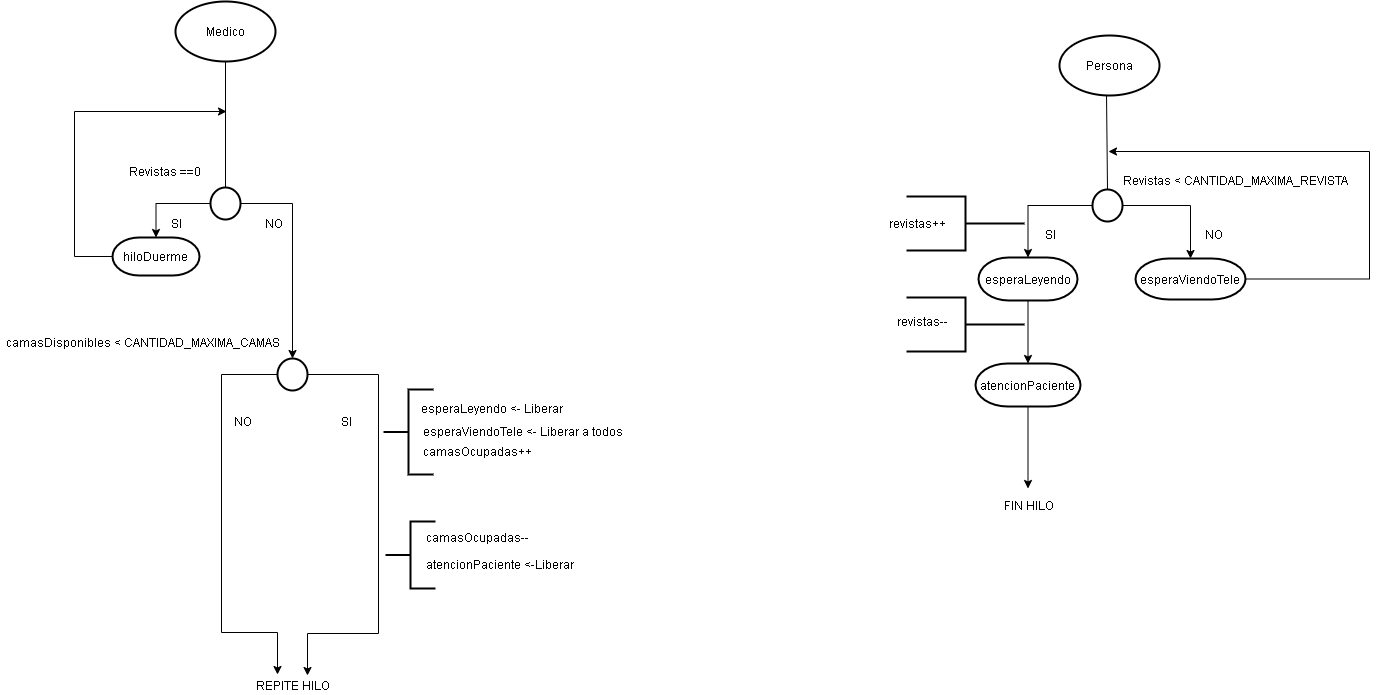

The diagram above was exported from draw.io. Its source (the exported page's mxGraphModel, read from the mxfile embedded in the PNG):
<mxGraphModel dx="1108" dy="544" grid="0" gridSize="10" guides="1" tooltips="1" connect="1" arrows="1" fold="1" page="1" pageScale="1" pageWidth="827" pageHeight="1169" math="0" shadow="0">
  <root>
    <mxCell id="0" />
    <mxCell id="1" parent="0" />
    <mxCell id="4EXd-aZQMXsXui0e0bat-5" value="" style="endArrow=none;html=1;entryX=0.5;entryY=0;entryDx=0;entryDy=0;entryPerimeter=0;" edge="1" parent="1" target="4EXd-aZQMXsXui0e0bat-6">
      <mxGeometry width="50" height="50" relative="1" as="geometry">
        <mxPoint x="1116" y="157" as="sourcePoint" />
        <mxPoint x="1116" y="314" as="targetPoint" />
      </mxGeometry>
    </mxCell>
    <mxCell id="4EXd-aZQMXsXui0e0bat-24" style="edgeStyle=orthogonalEdgeStyle;rounded=0;orthogonalLoop=1;jettySize=auto;html=1;entryX=0.5;entryY=0;entryDx=0;entryDy=0;entryPerimeter=0;" edge="1" parent="1" source="4EXd-aZQMXsXui0e0bat-6" target="4EXd-aZQMXsXui0e0bat-28">
      <mxGeometry relative="1" as="geometry">
        <mxPoint x="1038.5" y="386.83333333333337" as="targetPoint" />
      </mxGeometry>
    </mxCell>
    <mxCell id="4EXd-aZQMXsXui0e0bat-25" style="edgeStyle=orthogonalEdgeStyle;rounded=0;orthogonalLoop=1;jettySize=auto;html=1;entryX=0.5;entryY=0;entryDx=0;entryDy=0;entryPerimeter=0;" edge="1" parent="1" source="4EXd-aZQMXsXui0e0bat-6" target="4EXd-aZQMXsXui0e0bat-29">
      <mxGeometry relative="1" as="geometry">
        <mxPoint x="1200.1666666666667" y="384.33333333333337" as="targetPoint" />
      </mxGeometry>
    </mxCell>
    <mxCell id="4EXd-aZQMXsXui0e0bat-6" value="" style="strokeWidth=2;html=1;shape=mxgraph.flowchart.start_2;whiteSpace=wrap;" vertex="1" parent="1">
      <mxGeometry x="1102" y="253" width="30" height="32" as="geometry" />
    </mxCell>
    <mxCell id="4EXd-aZQMXsXui0e0bat-15" value="Persona" style="strokeWidth=2;html=1;shape=mxgraph.flowchart.start_1;whiteSpace=wrap;" vertex="1" parent="1">
      <mxGeometry x="1069" y="99" width="100" height="60" as="geometry" />
    </mxCell>
    <mxCell id="4EXd-aZQMXsXui0e0bat-23" value="Revistas &amp;lt; CANTIDAD_MAXIMA_REVISTA" style="text;html=1;align=center;verticalAlign=middle;resizable=0;points=[];autosize=1;" vertex="1" parent="1">
      <mxGeometry x="1127" y="235" width="235" height="18" as="geometry" />
    </mxCell>
    <mxCell id="4EXd-aZQMXsXui0e0bat-26" value="SI" style="text;html=1;align=center;verticalAlign=middle;resizable=0;points=[];autosize=1;" vertex="1" parent="1">
      <mxGeometry x="1049" y="289" width="21" height="18" as="geometry" />
    </mxCell>
    <mxCell id="4EXd-aZQMXsXui0e0bat-27" value="NO" style="text;html=1;align=center;verticalAlign=middle;resizable=0;points=[];autosize=1;" vertex="1" parent="1">
      <mxGeometry x="1209" y="289" width="28" height="18" as="geometry" />
    </mxCell>
    <mxCell id="4EXd-aZQMXsXui0e0bat-62" style="edgeStyle=orthogonalEdgeStyle;rounded=0;orthogonalLoop=1;jettySize=auto;html=1;entryX=0.5;entryY=0;entryDx=0;entryDy=0;entryPerimeter=0;" edge="1" parent="1" source="4EXd-aZQMXsXui0e0bat-28" target="4EXd-aZQMXsXui0e0bat-61">
      <mxGeometry relative="1" as="geometry" />
    </mxCell>
    <mxCell id="4EXd-aZQMXsXui0e0bat-28" value="esperaLeyendo" style="strokeWidth=2;html=1;shape=mxgraph.flowchart.terminator;whiteSpace=wrap;" vertex="1" parent="1">
      <mxGeometry x="988" y="321" width="99" height="43" as="geometry" />
    </mxCell>
    <mxCell id="4EXd-aZQMXsXui0e0bat-43" style="edgeStyle=orthogonalEdgeStyle;rounded=0;orthogonalLoop=1;jettySize=auto;html=1;" edge="1" parent="1" source="4EXd-aZQMXsXui0e0bat-29">
      <mxGeometry relative="1" as="geometry">
        <mxPoint x="1118" y="215" as="targetPoint" />
        <Array as="points">
          <mxPoint x="1379" y="343" />
          <mxPoint x="1379" y="215" />
          <mxPoint x="1118" y="215" />
        </Array>
      </mxGeometry>
    </mxCell>
    <mxCell id="4EXd-aZQMXsXui0e0bat-29" value="esperaViendoTele" style="strokeWidth=2;html=1;shape=mxgraph.flowchart.terminator;whiteSpace=wrap;" vertex="1" parent="1">
      <mxGeometry x="1145" y="322" width="110" height="41" as="geometry" />
    </mxCell>
    <mxCell id="4EXd-aZQMXsXui0e0bat-31" value="" style="endArrow=none;html=1;exitX=0.5;exitY=1;exitDx=0;exitDy=0;exitPerimeter=0;" edge="1" source="4EXd-aZQMXsXui0e0bat-34" target="4EXd-aZQMXsXui0e0bat-35" parent="1">
      <mxGeometry width="50" height="50" relative="1" as="geometry">
        <mxPoint x="235" y="124" as="sourcePoint" />
        <mxPoint x="235" y="264" as="targetPoint" />
      </mxGeometry>
    </mxCell>
    <mxCell id="4EXd-aZQMXsXui0e0bat-32" value="Text" style="edgeLabel;html=1;align=center;verticalAlign=middle;resizable=0;points=[];" vertex="1" connectable="0" parent="4EXd-aZQMXsXui0e0bat-31">
      <mxGeometry x="-0.3307" y="2" relative="1" as="geometry">
        <mxPoint x="-17" y="-72.83" as="offset" />
      </mxGeometry>
    </mxCell>
    <mxCell id="4EXd-aZQMXsXui0e0bat-33" value="Revistas ==0" style="text;html=1;align=center;verticalAlign=middle;resizable=0;points=[];autosize=1;" vertex="1" parent="1">
      <mxGeometry x="133" y="226" width="82" height="18" as="geometry" />
    </mxCell>
    <mxCell id="4EXd-aZQMXsXui0e0bat-34" value="Medico" style="strokeWidth=2;html=1;shape=mxgraph.flowchart.start_1;whiteSpace=wrap;" vertex="1" parent="1">
      <mxGeometry x="185" y="65" width="100" height="60" as="geometry" />
    </mxCell>
    <mxCell id="4EXd-aZQMXsXui0e0bat-36" style="edgeStyle=orthogonalEdgeStyle;rounded=0;orthogonalLoop=1;jettySize=auto;html=1;entryX=0.5;entryY=0;entryDx=0;entryDy=0;entryPerimeter=0;" edge="1" parent="1" source="4EXd-aZQMXsXui0e0bat-35" target="4EXd-aZQMXsXui0e0bat-49">
      <mxGeometry relative="1" as="geometry">
        <mxPoint x="304" y="427" as="targetPoint" />
      </mxGeometry>
    </mxCell>
    <mxCell id="4EXd-aZQMXsXui0e0bat-37" style="edgeStyle=orthogonalEdgeStyle;rounded=0;orthogonalLoop=1;jettySize=auto;html=1;" edge="1" parent="1" source="4EXd-aZQMXsXui0e0bat-35" target="4EXd-aZQMXsXui0e0bat-38">
      <mxGeometry relative="1" as="geometry">
        <mxPoint x="170.33333333333348" y="361.16666666666674" as="targetPoint" />
      </mxGeometry>
    </mxCell>
    <mxCell id="4EXd-aZQMXsXui0e0bat-35" value="" style="strokeWidth=2;html=1;shape=mxgraph.flowchart.start_2;whiteSpace=wrap;" vertex="1" parent="1">
      <mxGeometry x="220" y="251" width="30" height="32" as="geometry" />
    </mxCell>
    <mxCell id="4EXd-aZQMXsXui0e0bat-42" style="edgeStyle=orthogonalEdgeStyle;rounded=0;orthogonalLoop=1;jettySize=auto;html=1;" edge="1" parent="1" source="4EXd-aZQMXsXui0e0bat-38">
      <mxGeometry relative="1" as="geometry">
        <mxPoint x="236" y="175" as="targetPoint" />
        <Array as="points">
          <mxPoint x="84" y="320" />
          <mxPoint x="84" y="175" />
        </Array>
      </mxGeometry>
    </mxCell>
    <mxCell id="4EXd-aZQMXsXui0e0bat-38" value="hiloDuerme" style="strokeWidth=2;html=1;shape=mxgraph.flowchart.terminator;whiteSpace=wrap;" vertex="1" parent="1">
      <mxGeometry x="122" y="301" width="87" height="38" as="geometry" />
    </mxCell>
    <mxCell id="4EXd-aZQMXsXui0e0bat-40" value="SI" style="text;html=1;align=center;verticalAlign=middle;resizable=0;points=[];autosize=1;" vertex="1" parent="1">
      <mxGeometry x="175" y="278" width="21" height="18" as="geometry" />
    </mxCell>
    <mxCell id="4EXd-aZQMXsXui0e0bat-41" value="NO" style="text;html=1;align=center;verticalAlign=middle;resizable=0;points=[];autosize=1;" vertex="1" parent="1">
      <mxGeometry x="269" y="278" width="28" height="18" as="geometry" />
    </mxCell>
    <mxCell id="4EXd-aZQMXsXui0e0bat-48" value="" style="group" vertex="1" connectable="0" parent="1">
      <mxGeometry x="393" y="453" width="244" height="100" as="geometry" />
    </mxCell>
    <mxCell id="4EXd-aZQMXsXui0e0bat-44" value="" style="strokeWidth=2;html=1;shape=mxgraph.flowchart.annotation_2;align=left;labelPosition=right;pointerEvents=1;" vertex="1" parent="4EXd-aZQMXsXui0e0bat-48">
      <mxGeometry width="50" height="85" as="geometry" />
    </mxCell>
    <mxCell id="4EXd-aZQMXsXui0e0bat-45" value="esperaLeyendo &amp;lt;- Liberar" style="text;html=1;align=center;verticalAlign=middle;resizable=0;points=[];autosize=1;" vertex="1" parent="4EXd-aZQMXsXui0e0bat-48">
      <mxGeometry x="32" y="10" width="152" height="18" as="geometry" />
    </mxCell>
    <mxCell id="4EXd-aZQMXsXui0e0bat-46" value="esperaViendoTele &amp;lt;- Liberar a todos" style="text;html=1;align=center;verticalAlign=middle;resizable=0;points=[];autosize=1;" vertex="1" parent="4EXd-aZQMXsXui0e0bat-48">
      <mxGeometry x="34" y="33" width="210" height="18" as="geometry" />
    </mxCell>
    <mxCell id="4EXd-aZQMXsXui0e0bat-47" value="camasOcupadas++" style="text;html=1;align=center;verticalAlign=middle;resizable=0;points=[];autosize=1;" vertex="1" parent="4EXd-aZQMXsXui0e0bat-48">
      <mxGeometry x="34" y="53" width="119" height="18" as="geometry" />
    </mxCell>
    <mxCell id="4EXd-aZQMXsXui0e0bat-52" style="edgeStyle=orthogonalEdgeStyle;rounded=0;orthogonalLoop=1;jettySize=auto;html=1;" edge="1" parent="1" source="4EXd-aZQMXsXui0e0bat-49">
      <mxGeometry relative="1" as="geometry">
        <mxPoint x="317" y="739" as="targetPoint" />
        <Array as="points">
          <mxPoint x="388" y="438" />
          <mxPoint x="388" y="697" />
        </Array>
      </mxGeometry>
    </mxCell>
    <mxCell id="4EXd-aZQMXsXui0e0bat-65" style="edgeStyle=orthogonalEdgeStyle;rounded=0;orthogonalLoop=1;jettySize=auto;html=1;" edge="1" parent="1" source="4EXd-aZQMXsXui0e0bat-49">
      <mxGeometry relative="1" as="geometry">
        <mxPoint x="287" y="738" as="targetPoint" />
        <Array as="points">
          <mxPoint x="231" y="438" />
          <mxPoint x="231" y="696" />
        </Array>
      </mxGeometry>
    </mxCell>
    <mxCell id="4EXd-aZQMXsXui0e0bat-49" value="" style="strokeWidth=2;html=1;shape=mxgraph.flowchart.start_2;whiteSpace=wrap;" vertex="1" parent="1">
      <mxGeometry x="287" y="422" width="30" height="32" as="geometry" />
    </mxCell>
    <mxCell id="4EXd-aZQMXsXui0e0bat-50" value="camasDisponibles &amp;lt; CANTIDAD_MAXIMA_CAMAS" style="text;html=1;align=center;verticalAlign=middle;resizable=0;points=[];autosize=1;" vertex="1" parent="1">
      <mxGeometry x="10" y="397" width="284" height="18" as="geometry" />
    </mxCell>
    <mxCell id="4EXd-aZQMXsXui0e0bat-51" value="SI&lt;br&gt;" style="text;html=1;align=center;verticalAlign=middle;resizable=0;points=[];autosize=1;" vertex="1" parent="1">
      <mxGeometry x="345" y="476" width="21" height="18" as="geometry" />
    </mxCell>
    <mxCell id="4EXd-aZQMXsXui0e0bat-55" value="" style="group" vertex="1" connectable="0" parent="1">
      <mxGeometry x="395" y="585" width="244" height="68" as="geometry" />
    </mxCell>
    <mxCell id="4EXd-aZQMXsXui0e0bat-56" value="" style="strokeWidth=2;html=1;shape=mxgraph.flowchart.annotation_2;align=left;labelPosition=right;pointerEvents=1;" vertex="1" parent="4EXd-aZQMXsXui0e0bat-55">
      <mxGeometry width="50" height="67" as="geometry" />
    </mxCell>
    <mxCell id="4EXd-aZQMXsXui0e0bat-59" value="camasOcupadas--" style="text;html=1;align=center;verticalAlign=middle;resizable=0;points=[];autosize=1;" vertex="1" parent="4EXd-aZQMXsXui0e0bat-55">
      <mxGeometry x="35" y="7.37" width="113" height="18" as="geometry" />
    </mxCell>
    <mxCell id="4EXd-aZQMXsXui0e0bat-60" value="atencionPaciente &amp;lt;-Liberar" style="text;html=1;align=center;verticalAlign=middle;resizable=0;points=[];autosize=1;" vertex="1" parent="4EXd-aZQMXsXui0e0bat-55">
      <mxGeometry x="35" y="34" width="158" height="18" as="geometry" />
    </mxCell>
    <mxCell id="4EXd-aZQMXsXui0e0bat-63" style="edgeStyle=orthogonalEdgeStyle;rounded=0;orthogonalLoop=1;jettySize=auto;html=1;" edge="1" parent="1" source="4EXd-aZQMXsXui0e0bat-61">
      <mxGeometry relative="1" as="geometry">
        <mxPoint x="1037.5" y="552" as="targetPoint" />
      </mxGeometry>
    </mxCell>
    <mxCell id="4EXd-aZQMXsXui0e0bat-61" value="atencionPaciente" style="strokeWidth=2;html=1;shape=mxgraph.flowchart.terminator;whiteSpace=wrap;" vertex="1" parent="1">
      <mxGeometry x="985" y="427" width="105" height="43" as="geometry" />
    </mxCell>
    <mxCell id="4EXd-aZQMXsXui0e0bat-64" value="FIN HILO" style="text;html=1;align=center;verticalAlign=middle;resizable=0;points=[];autosize=1;" vertex="1" parent="1">
      <mxGeometry x="1007.5" y="560" width="60" height="18" as="geometry" />
    </mxCell>
    <mxCell id="4EXd-aZQMXsXui0e0bat-66" value="REPITE HILO" style="text;html=1;align=center;verticalAlign=middle;resizable=0;points=[];autosize=1;" vertex="1" parent="1">
      <mxGeometry x="260" y="740" width="84" height="18" as="geometry" />
    </mxCell>
    <mxCell id="4EXd-aZQMXsXui0e0bat-67" value="NO" style="text;html=1;align=center;verticalAlign=middle;resizable=0;points=[];autosize=1;" vertex="1" parent="1">
      <mxGeometry x="238" y="476" width="28" height="18" as="geometry" />
    </mxCell>
    <mxCell id="4EXd-aZQMXsXui0e0bat-68" value="" style="strokeWidth=2;html=1;shape=mxgraph.flowchart.annotation_2;align=left;labelPosition=right;pointerEvents=1;rotation=-180;" vertex="1" parent="1">
      <mxGeometry x="916" y="260" width="118" height="54" as="geometry" />
    </mxCell>
    <mxCell id="4EXd-aZQMXsXui0e0bat-69" value="revistas++" style="text;html=1;align=center;verticalAlign=middle;resizable=0;points=[];autosize=1;" vertex="1" parent="1">
      <mxGeometry x="893" y="278" width="67" height="18" as="geometry" />
    </mxCell>
    <mxCell id="4EXd-aZQMXsXui0e0bat-70" value="" style="strokeWidth=2;html=1;shape=mxgraph.flowchart.annotation_2;align=left;labelPosition=right;pointerEvents=1;rotation=-180;" vertex="1" parent="1">
      <mxGeometry x="916" y="361" width="118" height="54" as="geometry" />
    </mxCell>
    <mxCell id="4EXd-aZQMXsXui0e0bat-71" value="revistas--" style="text;html=1;align=center;verticalAlign=middle;resizable=0;points=[];autosize=1;" vertex="1" parent="1">
      <mxGeometry x="901" y="376" width="61" height="18" as="geometry" />
    </mxCell>
  </root>
</mxGraphModel>